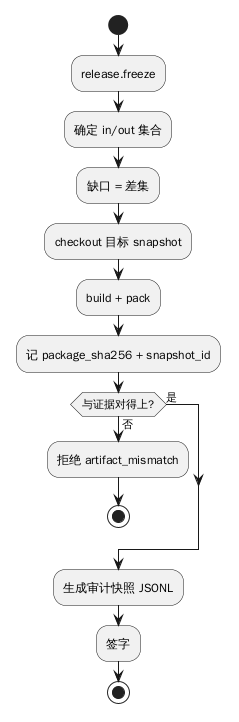

The diagram above was rendered by PlantUML. Its source (embedded in the PNG):
@startuml
start
:release.freeze;
:确定 in/out 集合;
:缺口 = 差集;
:checkout 目标 snapshot;
:build + pack;
:记 package_sha256 + snapshot_id;
if (与证据对得上?) then (否)
  :拒绝 artifact_mismatch;
  stop
else (是)
endif
:生成审计快照 JSONL;
:签字;
stop
@enduml